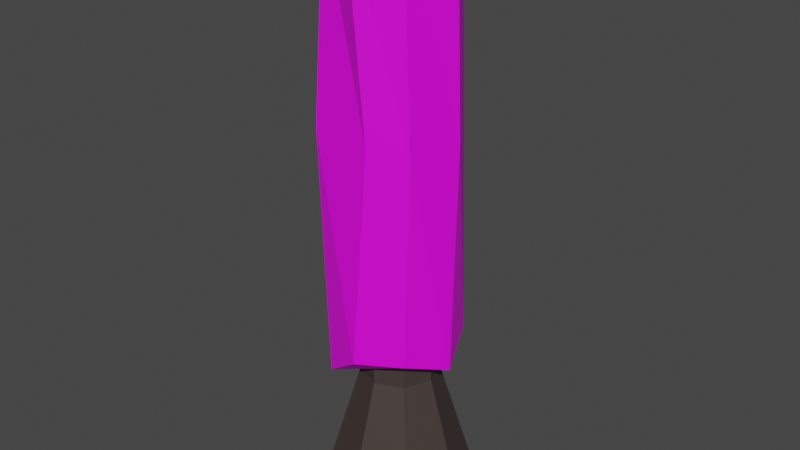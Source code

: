 # Source: virginia-creeper.blend  (saved by Blender 2.92.15; exported with 4.5.12 LTS)
import bpy
from mathutils import Matrix  # noqa: F401  (used for matrix-valued properties, if any)

bpy.ops.wm.read_factory_settings(use_empty=True)
scene = bpy.context.scene
scene.name = 'Scene'

# ---- collections
col_collection = bpy.data.collections.new('Collection'); scene.collection.children.link(col_collection)

# ---- images (referenced by path relative to the original .blend; pixels are not part of the script)
import os
ASSET_DIR = os.environ.get("B2B_ASSET_DIR", "")  # directory of the original .blend (textures are referenced by path, not embedded)
HERE = os.path.dirname(os.path.abspath(__file__))  # packed textures are extracted next to this script under _unpacked/

def load_image(name, relpath, width, height, colorspace="sRGB"):
    """Load a texture the original file referenced (path relative to the .blend, or extracted next to this script)."""
    p = next((c for c in (os.path.join(HERE, relpath), os.path.join(ASSET_DIR, relpath)) if relpath and os.path.exists(c)), "")
    if p:
        img = bpy.data.images.load(p, check_existing=True)
        img.name = name
    else:  # same state as the original file: an image datablock whose file is absent (Cycles renders it pink)
        img = bpy.data.images.new(name, width, height)
        img.source = "FILE"
        img.filepath = "//" + (relpath or name)
    img.colorspace_settings.name = colorspace
    return img
img_virginia_creeper_png = load_image('virginia-creeper.png', 'virginia-creeper.png', 1024, 1024, 'sRGB')

# ---- materials (node trees are filled in below, after node groups)
mat_dead_pine_bark = bpy.data.materials.new('Dead pine bark')
mat_dead_pine_bark.use_transparent_shadow = False
mat_virginia_creeper_vine = bpy.data.materials.new('Virginia creeper vine')
mat_virginia_creeper_vine.use_transparent_shadow = False

# ---- material node trees
mat_dead_pine_bark.use_nodes = True; mat_dead_pine_bark.node_tree.nodes.clear()
_N = mat_dead_pine_bark.node_tree.nodes; _L = mat_dead_pine_bark.node_tree.links
n0 = _N.new('ShaderNodeBsdfPrincipled'); n0.name = 'Principled BSDF'; n0.location = (10, 300)
n0.distribution = 'GGX'
n0.subsurface_method = 'BURLEY'
n0.inputs[0].default_value = (0.05497, 0.03944, 0.0351, 1.0)
n0.inputs[3].default_value = 1.45
n0.inputs[27].default_value = (0.0, 0.0, 0.0, 1.0)
n0.inputs[28].default_value = 1.0
n1 = _N.new('ShaderNodeOutputMaterial'); n1.name = 'Material Output'; n1.location = (300, 300)
_L.new(n0.outputs[0], n1.inputs[0])
n1.is_active_output = True
mat_virginia_creeper_vine.use_nodes = True; mat_virginia_creeper_vine.node_tree.nodes.clear()
_N = mat_virginia_creeper_vine.node_tree.nodes; _L = mat_virginia_creeper_vine.node_tree.links
n0 = _N.new('ShaderNodeBsdfPrincipled'); n0.name = 'Principled BSDF'; n0.location = (10, 300)
n0.distribution = 'GGX'
n0.subsurface_method = 'BURLEY'
n0.inputs[3].default_value = 1.45
n0.inputs[27].default_value = (0.0, 0.0, 0.0, 1.0)
n0.inputs[28].default_value = 1.0
n1 = _N.new('ShaderNodeOutputMaterial'); n1.name = 'Material Output'; n1.location = (300, 300)
n2 = _N.new('ShaderNodeTexImage'); n2.name = 'Image Texture'; n2.location = (-492, 166)
n2.image = img_virginia_creeper_png
n3 = _N.new('ShaderNodeTexCoord'); n3.name = 'Texture Coordinate'; n3.location = (-992, 163)
n4 = _N.new('ShaderNodeMapping'); n4.name = 'Mapping'; n4.location = (-782, 180)
n4.width = 240
_L.new(n0.outputs[0], n1.inputs[0])
_L.new(n2.outputs[0], n0.inputs[0])
_L.new(n4.outputs[0], n2.inputs[0])
_L.new(n3.outputs[2], n4.inputs[0])
n1.is_active_output = True

# ---- world
world_world = bpy.data.worlds.new('World'); scene.world = world_world
world_world.use_nodes = True; world_world.node_tree.nodes.clear()
_N = world_world.node_tree.nodes; _L = world_world.node_tree.links
n0 = _N.new('ShaderNodeOutputWorld'); n0.name = 'World Output'; n0.location = (300, 300)
n1 = _N.new('ShaderNodeBackground'); n1.name = 'Background'; n1.location = (10, 300)
n1.inputs[0].default_value = (0.05088, 0.05088, 0.05088, 1.0)
_L.new(n1.outputs[0], n0.inputs[0])
n0.is_active_output = True
world_world.color = (0.05088, 0.05088, 0.05088)
world_world.use_sun_shadow = False
world_world.sun_shadow_jitter_overblur = 0.0

# ---- meshes
me_cylinder = bpy.data.meshes.new('Cylinder')
me_cylinder.from_pydata([(-1.565e-08, 0.3, 0.0), (0.2121, 0.2121, 0.0), (0.3, -1.088e-08, 0.0), (0.2121, -0.2121, 0.0), (-4.187e-08, -0.3, 0.0), (-0.2121, -0.2121, 0.0), (-0.3, 5.813e-09, 0.0), (-0.2121, 0.2121, 0.0), (-2.601e-08, 0.1455, 0.5189), (0.1029, 0.1029, 0.5189), (0.1455, -4.125e-09, 0.5189), (0.1029, -0.1029, 0.5189), (-3.873e-08, -0.1455, 0.5189), (-0.1029, -0.1029, 0.5189), (-0.1455, 3.97e-09, 0.5189), (-0.1029, 0.1029, 0.5189), (-0.08532, 0.08532, 2.103), (-0.1207, 3.74e-09, 2.103), (-0.08532, -0.08532, 2.103), (-3.796e-08, -0.1207, 2.103), (0.08532, -0.08532, 2.103), (0.1207, -2.974e-09, 2.103), (0.08532, 0.08532, 2.103), (-2.741e-08, 0.1207, 2.103), (0.1438, 0.1612, 1.452), (-0.02853, 0.2356, 1.453), (-0.001066, 0.23, 0.6184), (-0.03447, 0.2317, 2.172), (0.1633, 0.1646, 0.677), (0.1217, 0.158, 2.176), (0.2307, -0.002151, 0.6014), (0.2202, 0.0004553, 2.188), (0.161, -0.1705, 0.6662), (0.155, -0.1702, 2.2), (-0.006447, -0.2451, 0.6497), (-0.01168, -0.237, 2.198), (-0.173, -0.1821, 0.5224), (-0.1695, -0.16, 2.185), (-0.2363, -0.009082, 0.5903), (-0.2445, 0.009785, 2.171), (-0.166, 0.1597, 0.5692), (-0.1863, 0.1761, 2.161), (0.231, 0.02246, 1.46), (0.1759, -0.1612, 1.445), (0.04358, -0.2205, 1.462), (-0.1982, -0.1916, 1.468), (-0.2246, -0.004758, 1.462), (-0.164, 0.1367, 1.515)], [], [(19, 20, 21, 22, 23, 16, 17, 18), (0, 1, 2, 3, 4, 5, 6, 7), (7, 15, 8, 0), (6, 14, 15, 7), (5, 13, 14, 6), (4, 12, 13, 5), (3, 11, 12, 4), (2, 10, 11, 3), (1, 9, 10, 2), (0, 8, 9, 1), (11, 20, 19, 12), (10, 21, 20, 11), (9, 22, 21, 10), (14, 17, 16, 15), (12, 19, 18, 13), (8, 23, 22, 9), (15, 16, 23, 8), (13, 18, 17, 14), (28, 24, 42, 30), (25, 27, 29, 24), (30, 42, 43, 32), (24, 29, 31, 42), (32, 43, 44, 34), (42, 31, 33, 43), (34, 44, 45, 36), (43, 33, 35, 44), (36, 45, 46, 38), (44, 35, 37, 45), (38, 46, 47, 40), (45, 37, 39, 46), (29, 27, 41, 39, 37, 35, 33, 31), (40, 47, 25, 26), (46, 39, 41, 47), (26, 25, 24, 28), (47, 41, 27, 25), (26, 28, 30, 32, 34, 36, 38, 40)])
me_cylinder.polygons.foreach_set('material_index', [0, 0, 0, 0, 0, 0, 0, 0, 0, 0, 0, 0, 0, 0, 0, 0, 0, 0, 1, 1, 1, 1, 1, 1, 1, 1, 1, 1, 1, 1, 1, 1, 1, 1, 1, 1])
_uv = me_cylinder.uv_layers.new(name='UVMap')
_uv.uv.foreach_set('vector', [0.5, 0.6752, 0.625, 0.6752, 0.75, 0.6752, 0.875, 0.6752, 1.0, 0.6752, 0.125, 0.6752, 0.25, 0.6752, 0.375, 0.6752, 0.75, 0.49, 0.9197, 0.4197, 0.99, 0.25, 0.9197, 0.08029, 0.75, 0.01, 0.5803, 0.08029, 0.51, 0.25, 0.5803, 0.4197, 0.125, 0.5, 0.125, 0.5432, 0.0, 0.5432, 0.0, 0.5, 0.25, 0.5, 0.25, 0.5432, 0.125, 0.5432, 0.125, 0.5, 0.375, 0.5, 0.375, 0.5432, 0.25, 0.5432, 0.25, 0.5, 0.5, 0.5, 0.5, 0.5432, 0.375, 0.5432, 0.375, 0.5, 0.625, 0.5, 0.625, 0.5432, 0.5, 0.5432, 0.5, 0.5, 0.75, 0.5, 0.75, 0.5432, 0.625, 0.5432, 0.625, 0.5, 0.875, 0.5, 0.875, 0.5432, 0.75, 0.5432, 0.75, 0.5, 1.0, 0.5, 1.0, 0.5432, 0.875, 0.5432, 0.875, 0.5, 0.625, 0.5432, 0.625, 0.6752, 0.5, 0.6752, 0.5, 0.5432, 0.75, 0.5432, 0.75, 0.6752, 0.625, 0.6752, 0.625, 0.5432, 0.875, 0.5432, 0.875, 0.6752, 0.75, 0.6752, 0.75, 0.5432, 0.25, 0.5432, 0.25, 0.6752, 0.125, 0.6752, 0.125, 0.5432, 0.5, 0.5432, 0.5, 0.6752, 0.375, 0.6752, 0.375, 0.5432, 1.0, 0.5432, 1.0, 0.6752, 0.875, 0.6752, 0.875, 0.5432, 0.125, 0.5432, 0.125, 0.6752, 0.0, 0.6752, 0.0, 0.5432, 0.375, 0.5432, 0.375, 0.6752, 0.25, 0.6752, 0.25, 0.5432, 0.875, 0.5, 0.875, 0.75, 0.75, 0.75, 0.75, 0.5, 1.0, 0.75, 1.0, 1.0, 0.875, 1.0, 0.875, 0.75, 0.75, 0.5, 0.75, 0.75, 0.625, 0.75, 0.625, 0.5, 0.875, 0.75, 0.875, 1.0, 0.75, 1.0, 0.75, 0.75, 0.625, 0.5, 0.625, 0.75, 0.5, 0.75, 0.5, 0.5, 0.75, 0.75, 0.75, 1.0, 0.625, 1.0, 0.625, 0.75, 0.5, 0.5, 0.5, 0.75, 0.375, 0.75, 0.375, 0.5, 0.625, 0.75, 0.625, 1.0, 0.5, 1.0, 0.5, 0.75, 0.375, 0.5, 0.375, 0.75, 0.25, 0.75, 0.25, 0.5, 0.5, 0.75, 0.5, 1.0, 0.375, 1.0, 0.375, 0.75, 0.25, 0.5, 0.25, 0.75, 0.125, 0.75, 0.125, 0.5, 0.375, 0.75, 0.375, 1.0, 0.25, 1.0, 0.25, 0.75, 0.4197, 0.4197, 0.25, 0.49, 0.08029, 0.4197, 0.01, 0.25, 0.08029, 0.08029, 0.25, 0.01, 0.4197, 0.08029, 0.49, 0.25, 0.125, 0.5, 0.125, 0.75, 0.0, 0.75, 0.0, 0.5, 0.25, 0.75, 0.25, 1.0, 0.125, 1.0, 0.125, 0.75, 1.0, 0.5, 1.0, 0.75, 0.875, 0.75, 0.875, 0.5, 0.125, 0.75, 0.125, 1.0, 0.0, 1.0, 0.0, 0.75, 0.75, 0.49, 0.9197, 0.4197, 0.99, 0.25, 0.9197, 0.08029, 0.75, 0.01, 0.5803, 0.08029, 0.51, 0.25, 0.5803, 0.4197])
me_cylinder.materials.append(mat_dead_pine_bark)
me_cylinder.materials.append(mat_virginia_creeper_vine)
me_cylinder.use_remesh_fix_poles = True
me_cylinder.use_remesh_preserve_attributes = False
me_cylinder.use_mirror_vertex_groups = False
me_cylinder.update()

# ---- objects
ob_virginia_creeper = bpy.data.objects.new('virginia creeper', me_cylinder)

# ---- transforms, parenting, visibility, modifiers, constraints
ob_virginia_creeper.location = (0.0, 0.0, 0.0)
ob_virginia_creeper.lineart.crease_threshold = 0.0

# ---- collection membership
col_collection.objects.link(ob_virginia_creeper)

# ---- scene / render settings (as saved in the file)
scene.frame_start = 1; scene.frame_end = 250; scene.frame_set(1)
scene.render.engine = 'BLENDER_EEVEE_NEXT'
scene.cycles.use_denoising = False
scene.cycles.samples = 128
scene.cycles.sampling_pattern = 'TABULATED_SOBOL'
scene.cycles.use_adaptive_sampling = False
scene.cycles.use_light_tree = False
scene.view_settings.view_transform = 'Filmic'
bpy.context.view_layer.update()

# ---- added for rendering (the .blend has no active camera and no usable light): camera, sun
cam_auto = bpy.data.cameras.new('AutoCamera')
cam_auto.lens = 50.0
cam_auto.sensor_width = 36.0
cam_auto.clip_end = 1000.0
ob_auto_camera = bpy.data.objects.new('AutoCamera', cam_auto)
scene.collection.objects.link(ob_auto_camera)
ob_auto_camera.location = (2.18146, -2.61775, 2.84506)
ob_auto_camera.rotation_euler = (1.09748, -7.21219e-08, 0.694738)
scene.camera = ob_auto_camera
light_auto_sun = bpy.data.lights.new('AutoSun', 'SUN')
light_auto_sun.energy = 3.0
light_auto_sun.angle = 0.0523599
ob_auto_sun = bpy.data.objects.new('AutoSun', light_auto_sun)
scene.collection.objects.link(ob_auto_sun)
ob_auto_sun.rotation_euler = (0.872665, 0.174533, 0.523599)
bpy.context.view_layer.update()
